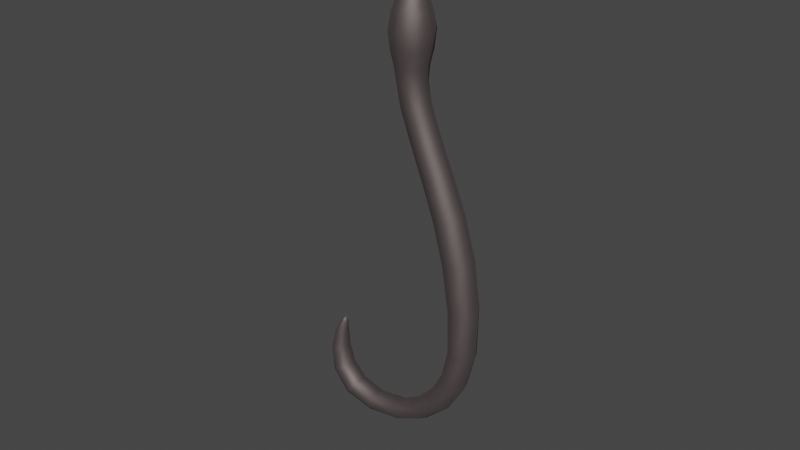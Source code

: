# Source: hook.blend  (saved by Blender 3.4.6; exported with 4.5.12 LTS)
import bpy
from mathutils import Matrix  # noqa: F401  (used for matrix-valued properties, if any)

bpy.ops.wm.read_factory_settings(use_empty=True)
scene = bpy.context.scene
scene.name = 'Scene'

# ---- collections
col_collection = bpy.data.collections.new('Collection'); scene.collection.children.link(col_collection)

# ---- materials (node trees are filled in below, after node groups)
mat_hook = bpy.data.materials.new('hook')
mat_hook.use_transparent_shadow = False
mat_line = bpy.data.materials.new('line')
mat_line.use_transparent_shadow = False

# ---- material node trees
mat_hook.use_nodes = True; mat_hook.node_tree.nodes.clear()
_N = mat_hook.node_tree.nodes; _L = mat_hook.node_tree.links
n0 = _N.new('ShaderNodeBsdfPrincipled'); n0.name = 'Principled BSDF'; n0.location = (10, 300)
n0.distribution = 'GGX'
n0.subsurface_method = 'RANDOM_WALK_SKIN'
n0.inputs[0].default_value = (0.2245, 0.1836, 0.1836, 1.0)
n0.inputs[1].default_value = 0.9444
n0.inputs[2].default_value = 0.7111
n0.inputs[3].default_value = 1.45
n0.inputs[27].default_value = (0.0, 0.0, 0.0, 1.0)
n0.inputs[28].default_value = 1.0
n1 = _N.new('ShaderNodeOutputMaterial'); n1.name = 'Material Output'; n1.location = (300, 300)
_L.new(n0.outputs[0], n1.inputs[0])
n1.is_active_output = True
mat_line.use_nodes = True; mat_line.node_tree.nodes.clear()
_N = mat_line.node_tree.nodes; _L = mat_line.node_tree.links
n0 = _N.new('ShaderNodeBsdfPrincipled'); n0.name = 'Principled BSDF'; n0.location = (10, 300)
n0.distribution = 'GGX'
n0.subsurface_method = 'RANDOM_WALK_SKIN'
n0.inputs[0].default_value = (0.6378, 0.7013, 0.8, 1.0)
n0.inputs[3].default_value = 1.45
n0.inputs[27].default_value = (0.0, 0.0, 0.0, 1.0)
n0.inputs[28].default_value = 1.0
n1 = _N.new('ShaderNodeOutputMaterial'); n1.name = 'Material Output'; n1.location = (300, 300)
_L.new(n0.outputs[0], n1.inputs[0])
n1.is_active_output = True

# ---- world
world_world = bpy.data.worlds.new('World'); scene.world = world_world
world_world.use_nodes = True; world_world.node_tree.nodes.clear()
_N = world_world.node_tree.nodes; _L = world_world.node_tree.links
n0 = _N.new('ShaderNodeOutputWorld'); n0.name = 'World Output'; n0.location = (300, 300)
n1 = _N.new('ShaderNodeBackground'); n1.name = 'Background'; n1.location = (10, 300)
n1.inputs[0].default_value = (0.05088, 0.05088, 0.05088, 1.0)
_L.new(n1.outputs[0], n0.inputs[0])
n0.is_active_output = True
world_world.color = (0.05088, 0.05088, 0.05088)
world_world.use_sun_shadow = False
world_world.sun_shadow_jitter_overblur = 0.0

# ---- meshes
me_cube_001 = bpy.data.meshes.new('Cube.001')
me_cube_001.from_pydata([(-0.004497, -0.004596, 0.06429), (-0.004619, -0.004619, 0.07443), (-0.004497, 0.004596, 0.06429), (-0.004619, 0.004619, 0.07443), (0.004497, -0.004596, 0.06618), (0.004619, -0.004619, 0.07443), (0.004497, 0.004596, 0.06618), (0.004619, 0.004619, 0.07443), (0.005025, 0.004596, 0.04243), (0.005025, -0.004596, 0.04243), (0.0135, 0.004596, 0.046), (0.0135, -0.004596, 0.046), (0.01322, 0.005346, 0.02007), (0.01322, -0.005346, 0.02007), (0.02362, 0.005346, 0.02255), (0.02362, -0.005346, 0.02255), (0.01688, 0.004596, -0.01156), (0.01688, -0.004596, -0.01156), (0.02594, 0.004596, -0.01314), (0.02594, -0.004596, -0.01314), (0.009438, 0.004596, -0.02763), (0.009438, -0.004596, -0.02763), (0.01665, 0.004596, -0.03332), (0.01665, -0.004596, -0.03332), (-0.003995, 0.003512, -0.03969), (-0.003995, -0.003512, -0.03969), (-0.001782, 0.003512, -0.04636), (-0.001782, -0.003512, -0.04636), (-0.02304, 0.004596, -0.03875), (-0.02304, -0.004596, -0.03875), (-0.02855, 0.004596, -0.0461), (-0.02855, -0.004596, -0.0461), (-0.02712, 0.003654, -0.02695), (-0.02712, -0.003654, -0.02695), (-0.03443, 0.003654, -0.02684), (-0.03443, -0.003654, -0.02684), (-0.02542, 0.0008219, -0.01422), (-0.02542, -0.0008219, -0.01422), (-0.02697, 0.0008219, -0.01367), (-0.02697, -0.0008219, -0.01367), (-0.008403, -0.008403, 0.08423), (-0.008403, 0.008403, 0.08423), (0.008403, 0.008403, 0.08423), (0.008403, -0.008403, 0.08423), (-0.003842, -0.003842, 0.0957), (-0.003842, 0.003842, 0.0957), (0.003842, 0.003842, 0.0957), (0.003842, -0.003842, 0.0957), (0.003872, -0.003872, 0.09563), (-0.003872, -0.003872, 0.09563), (-0.003872, 0.003872, 0.09563), (0.003872, 0.003872, 0.09563)], [], [(0, 1, 3, 2), (2, 3, 7, 6), (6, 7, 5, 4), (4, 5, 1, 0), (2, 6, 10, 8), (3, 1, 40, 41), (11, 9, 13, 15), (0, 2, 8, 9), (6, 4, 11, 10), (4, 0, 9, 11), (14, 15, 19, 18), (8, 10, 14, 12), (10, 11, 15, 14), (9, 8, 12, 13), (17, 16, 20, 21), (13, 12, 16, 17), (15, 13, 17, 19), (12, 14, 18, 16), (23, 21, 25, 27), (19, 17, 21, 23), (16, 18, 22, 20), (18, 19, 23, 22), (26, 27, 31, 30), (20, 22, 26, 24), (22, 23, 27, 26), (21, 20, 24, 25), (31, 29, 33, 35), (25, 24, 28, 29), (27, 25, 29, 31), (24, 26, 30, 28), (32, 34, 38, 36), (28, 30, 34, 32), (30, 31, 35, 34), (29, 28, 32, 33), (36, 38, 39, 37), (34, 35, 39, 38), (33, 32, 36, 37), (35, 33, 37, 39), (49, 48, 47, 44), (1, 5, 43, 40), (7, 3, 41, 42), (5, 7, 42, 43), (51, 50, 45, 46), (48, 51, 46, 47), (50, 49, 44, 45), (41, 40, 49, 50), (43, 42, 51, 48), (42, 41, 50, 51), (40, 43, 48, 49)])
me_cube_001.polygons.foreach_set('use_smooth', [True] * 49)
_uv = me_cube_001.uv_layers.new(name='UVMap')
_uv.uv.foreach_set('vector', [0.375, 0.0, 0.625, 0.0, 0.625, 0.25, 0.375, 0.25, 0.375, 0.25, 0.625, 0.25, 0.625, 0.5, 0.375, 0.5, 0.375, 0.5, 0.625, 0.5, 0.625, 0.75, 0.375, 0.75, 0.375, 0.75, 0.625, 0.75, 0.625, 1.0, 0.375, 1.0, 0.375, 0.25, 0.375, 0.5, 0.375, 0.5, 0.375, 0.25, 0.625, 0.25, 0.625, 0.0, 0.625, 0.0, 0.625, 0.25, 0.375, 0.75, 0.375, 1.0, 0.375, 1.0, 0.375, 0.75, 0.375, 0.0, 0.375, 0.25, 0.375, 0.25, 0.375, 0.0, 0.375, 0.5, 0.375, 0.75, 0.375, 0.75, 0.375, 0.5, 0.375, 0.75, 0.375, 1.0, 0.375, 1.0, 0.375, 0.75, 0.375, 0.5, 0.375, 0.75, 0.375, 0.75, 0.375, 0.5, 0.375, 0.25, 0.375, 0.5, 0.375, 0.5, 0.375, 0.25, 0.375, 0.5, 0.375, 0.75, 0.375, 0.75, 0.375, 0.5, 0.375, 0.0, 0.375, 0.25, 0.375, 0.25, 0.375, 0.0, 0.375, 0.0, 0.375, 0.25, 0.375, 0.25, 0.375, 0.0, 0.375, 0.0, 0.375, 0.25, 0.375, 0.25, 0.375, 0.0, 0.375, 0.75, 0.375, 1.0, 0.375, 1.0, 0.375, 0.75, 0.375, 0.25, 0.375, 0.5, 0.375, 0.5, 0.375, 0.25, 0.375, 0.75, 0.375, 1.0, 0.375, 1.0, 0.375, 0.75, 0.375, 0.75, 0.375, 1.0, 0.375, 1.0, 0.375, 0.75, 0.375, 0.25, 0.375, 0.5, 0.375, 0.5, 0.375, 0.25, 0.375, 0.5, 0.375, 0.75, 0.375, 0.75, 0.375, 0.5, 0.375, 0.5, 0.375, 0.75, 0.375, 0.75, 0.375, 0.5, 0.375, 0.25, 0.375, 0.5, 0.375, 0.5, 0.375, 0.25, 0.375, 0.5, 0.375, 0.75, 0.375, 0.75, 0.375, 0.5, 0.375, 0.0, 0.375, 0.25, 0.375, 0.25, 0.375, 0.0, 0.375, 0.75, 0.375, 1.0, 0.375, 1.0, 0.375, 0.75, 0.375, 0.0, 0.375, 0.25, 0.375, 0.25, 0.375, 0.0, 0.375, 0.75, 0.375, 1.0, 0.375, 1.0, 0.375, 0.75, 0.375, 0.25, 0.375, 0.5, 0.375, 0.5, 0.375, 0.25, 0.375, 0.25, 0.375, 0.5, 0.375, 0.5, 0.375, 0.25, 0.375, 0.25, 0.375, 0.5, 0.375, 0.5, 0.375, 0.25, 0.375, 0.5, 0.375, 0.75, 0.375, 0.75, 0.375, 0.5, 0.375, 0.0, 0.375, 0.25, 0.375, 0.25, 0.375, 0.0, 0.125, 0.5, 0.375, 0.5, 0.375, 0.75, 0.125, 0.75, 0.375, 0.5, 0.375, 0.75, 0.375, 0.75, 0.375, 0.5, 0.375, 0.0, 0.375, 0.25, 0.375, 0.25, 0.375, 0.0, 0.375, 0.75, 0.375, 1.0, 0.375, 1.0, 0.375, 0.75, 0.625, 1.0, 0.625, 0.75, 0.625, 0.75, 0.625, 1.0, 0.625, 1.0, 0.625, 0.75, 0.625, 0.75, 0.625, 1.0, 0.625, 0.5, 0.625, 0.25, 0.625, 0.25, 0.625, 0.5, 0.625, 0.75, 0.625, 0.5, 0.625, 0.5, 0.625, 0.75, 0.625, 0.5, 0.625, 0.25, 0.625, 0.25, 0.625, 0.5, 0.625, 0.75, 0.625, 0.5, 0.625, 0.5, 0.625, 0.75, 0.625, 0.25, 0.625, 0.0, 0.625, 0.0, 0.625, 0.25, 0.625, 0.25, 0.625, 0.0, 0.625, 0.0, 0.625, 0.25, 0.625, 0.75, 0.625, 0.5, 0.625, 0.5, 0.625, 0.75, 0.625, 0.5, 0.625, 0.25, 0.625, 0.25, 0.625, 0.5, 0.625, 1.0, 0.625, 0.75, 0.625, 0.75, 0.625, 1.0])
me_cube_001.materials.append(mat_hook)
me_cube_001.materials.append(mat_line)
me_cube_001.update()

# ---- objects
ob_cube = bpy.data.objects.new('Cube', me_cube_001)

# ---- transforms, parenting, visibility, modifiers, constraints
ob_cube.location = (0.0, 0.0, 0.0)
_m = ob_cube.modifiers.new('Subdivision', 'SUBSURF')
_m.render_levels = 1

# ---- collection membership
col_collection.objects.link(ob_cube)

# ---- scene / render settings (as saved in the file)
scene.frame_start = 1; scene.frame_end = 250; scene.frame_set(1)
scene.render.engine = 'BLENDER_EEVEE_NEXT'
scene.cycles.sampling_pattern = 'TABULATED_SOBOL'
scene.cycles.use_light_tree = False
scene.view_settings.view_transform = 'Filmic'
bpy.context.view_layer.update()

# ---- added for rendering (the .blend has no active camera and no usable light): camera, sun
cam_auto = bpy.data.cameras.new('AutoCamera')
cam_auto.lens = 50.0
cam_auto.sensor_width = 36.0
cam_auto.clip_end = 1000.0
ob_auto_camera = bpy.data.objects.new('AutoCamera', cam_auto)
scene.collection.objects.link(ob_auto_camera)
ob_auto_camera.location = (0.180801, -0.222054, 0.172708)
ob_auto_camera.rotation_euler = (1.09748, -7.21219e-08, 0.694738)
scene.camera = ob_auto_camera
light_auto_sun = bpy.data.lights.new('AutoSun', 'SUN')
light_auto_sun.energy = 3.0
light_auto_sun.angle = 0.0523599
ob_auto_sun = bpy.data.objects.new('AutoSun', light_auto_sun)
scene.collection.objects.link(ob_auto_sun)
ob_auto_sun.rotation_euler = (0.872665, 0.174533, 0.523599)
bpy.context.view_layer.update()
